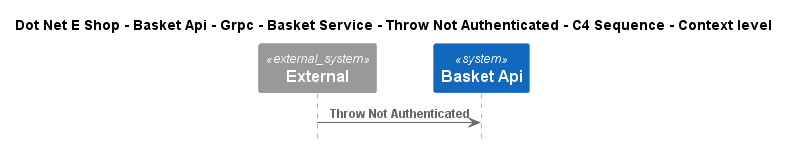

The diagram above was rendered by PlantUML. Its source (embedded in the PNG):
@startuml
!include ..\..\..\..\..\..\..\..\..\.c4s\C4_Sequence.puml

title Dot Net E Shop - Basket Api - Grpc - Basket Service - Throw Not Authenticated - C4 Sequence - Context level

System_Ext(C4InterFlow.SoftwareSystems.ExternalSystem, "External", "")
System(DotNetEShop.SoftwareSystems.BasketApi, "Basket Api", "")

Rel(C4InterFlow.SoftwareSystems.ExternalSystem, DotNetEShop.SoftwareSystems.BasketApi, "Throw Not Authenticated")


@enduml